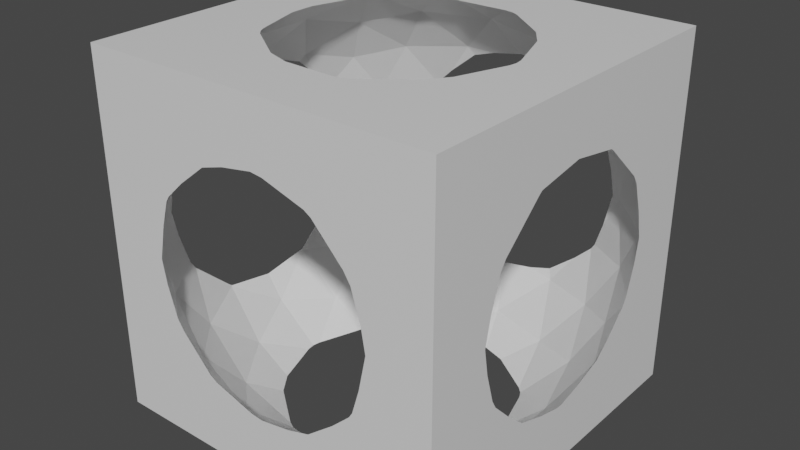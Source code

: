 # Source: player.blend  (saved by Blender 2.91.10; exported with 4.5.12 LTS)
import bpy
from mathutils import Matrix  # noqa: F401  (used for matrix-valued properties, if any)

bpy.ops.wm.read_factory_settings(use_empty=True)
scene = bpy.context.scene
scene.name = 'Scene'

# ---- materials (node trees are filled in below, after node groups)
mat_material = bpy.data.materials.new('Material')
mat_material.alpha_threshold = 0.0
mat_material.use_transparent_shadow = False
mat_material.line_color = (0.0, 0.0, 0.0, 1.0)

# ---- material node trees
mat_material.use_nodes = True; mat_material.node_tree.nodes.clear()
_N = mat_material.node_tree.nodes; _L = mat_material.node_tree.links
n0 = _N.new('ShaderNodeOutputMaterial'); n0.name = 'Material Output'; n0.location = (300, 300)
n1 = _N.new('ShaderNodeBsdfPrincipled'); n1.name = 'Principled BSDF'; n1.location = (10, 300)
n1.distribution = 'GGX'
n1.subsurface_method = 'BURLEY'
n1.inputs[2].default_value = 0.4
n1.inputs[3].default_value = 1.45
n1.inputs[27].default_value = (0.0, 0.0, 0.0, 1.0)
n1.inputs[28].default_value = 1.0
_L.new(n1.outputs[0], n0.inputs[0])
n0.is_active_output = True

# ---- world
world_world = bpy.data.worlds.new('World'); scene.world = world_world
world_world.use_nodes = True; world_world.node_tree.nodes.clear()
_N = world_world.node_tree.nodes; _L = world_world.node_tree.links
n0 = _N.new('ShaderNodeOutputWorld'); n0.name = 'World Output'; n0.location = (300, 300)
n1 = _N.new('ShaderNodeBackground'); n1.name = 'Background'; n1.location = (10, 300)
n1.inputs[0].default_value = (0.05088, 0.05088, 0.05088, 1.0)
_L.new(n1.outputs[0], n0.inputs[0])
n0.is_active_output = True
world_world.color = (0.05088, 0.05088, 0.05088)
world_world.use_sun_shadow = False
world_world.sun_shadow_jitter_overblur = 0.0

# ---- meshes
me_cube = bpy.data.meshes.new('Cube')
me_cube.from_pydata([(0.8683, -0.6309, -0.5367), (0.8683, 0.6309, -0.5367), (-0.8683, -0.6309, 0.5367), (-0.8683, 0.6309, 0.5367), (-0.2794, -0.8599, -0.789), (0.7315, -0.5314, -0.789), (0.6383, -0.8181, -0.6028), (0.3154, -0.9708, -0.6309), (0.9753, 0.3543, -0.6028), (0.9753, -0.3543, -0.6028), (0.7315, 0.5314, -0.789), (-0.9041, 0.0, -0.789), (-0.5808, -0.8599, -0.6028), (-0.8258, -0.6, -0.6309), (-0.9973, -0.2866, -0.6028), (-0.2794, 0.8599, -0.789), (-0.9973, 0.2866, -0.6028), (-0.8258, 0.6, -0.6309), (-0.5808, 0.8599, -0.6028), (0.3154, 0.9708, -0.6309), (0.6383, 0.8181, -0.6028), (0.8246, -0.8181, -0.3014), (0.7053, -0.9708, 2.102e-08), (-0.7053, -0.9708, 2.102e-08), (-0.8246, -0.8181, 0.3014), (-0.8246, 0.8181, 0.3014), (-0.7053, 0.9708, -2.102e-08), (0.7053, 0.9708, -2.102e-08), (0.8246, 0.8181, -0.3014), (0.9973, -0.2866, 0.6028), (0.8258, -0.6, 0.6309), (0.5808, -0.8599, 0.6028), (-0.3154, -0.9708, 0.6309), (-0.6383, -0.8181, 0.6028), (-0.9753, -0.3543, 0.6028), (-0.9753, 0.3543, 0.6028), (-0.6383, 0.8181, 0.6028), (-0.3154, 0.9708, 0.6309), (0.5808, 0.8599, 0.6028), (0.8258, 0.6, 0.6309), (0.9973, 0.2866, 0.6028), (0.2794, -0.8599, 0.789), (0.9041, 0.0, 0.789), (-0.7315, -0.5314, 0.789), (-0.7315, 0.5314, 0.789), (0.2794, 0.8599, 0.789), (0.7658, 0.3154, 0.8683), (0.5367, 0.6309, 0.8683), (-0.06335, 0.8258, 0.8683), (-0.4342, 0.7053, 0.8683), (-0.805, 0.1949, 0.8683), (-0.805, -0.1949, 0.8683), (-0.4342, -0.7053, 0.8683), (-0.06335, -0.8258, 0.8683), (0.5367, -0.6309, 0.8683), (0.7658, -0.3154, 0.8683), (0.9708, 0.7053, 0.0), (0.805, 0.8258, 0.3317), (0.805, -0.8258, 0.3317), (0.9708, -0.7053, -2.283e-06), (-0.9708, 0.7053, -9.414e-14), (-0.805, 0.8258, -0.3317), (-0.9708, -0.7053, 9.638e-14), (-0.805, -0.8258, -0.3317), (0.4342, 0.7053, -0.8683), (0.06335, 0.8258, -0.8683), (-0.5367, 0.6309, -0.8683), (-0.7658, 0.3154, -0.8683), (-0.7658, -0.3154, -0.8683), (-0.5367, -0.6309, -0.8683), (0.805, 0.1949, -0.8683), (0.805, -0.1949, -0.8683), (0.06335, -0.8258, -0.8683), (0.4342, -0.7053, -0.8683), (1.0, 1.0, 1.0), (1.0, 1.0, -1.0), (1.0, -1.0, 1.0), (1.0, -1.0, -1.0), (-1.0, 1.0, 1.0), (-1.0, 1.0, -1.0), (-1.0, -1.0, 1.0), (-1.0, -1.0, -1.0), (1.0, -0.4304, -0.4733), (1.0, -0.4515, -0.4515), (1.0, -0.5513, -0.3483), (0.5471, 1.0, -0.3595), (0.5662, 1.0, -0.3286), (1.0, 0.6481, 3.598e-09), (1.0, 0.6235, -0.1418), (0.4447, 1.0, -0.4561), (0.4506, 1.0, -0.4506), (0.2898, 1.0, -0.5797), (1.0, 0.3032, 0.5826), (1.0, 0.2846, 0.5973), (-0.08652, 1.0, -0.6417), (-0.01823, 1.0, -0.6493), (0.1607, 1.0, -0.6185), (-0.3249, 1.0, -0.5693), (-1.0, 0.5513, 0.3483), (-1.0, 0.5766, 0.3014), (1.0, 0.5251, 0.3807), (-0.3638, 1.0, -0.5452), (1.0, 0.6155, 0.1528), (-1.0, -0.2763, -0.6004), (-1.0, -0.2846, -0.5973), (-0.2025, 0.6233, -1.0), (-0.2415, 0.6042, -1.0), (1.0, 0.5574, 0.3317), (-0.5352, 1.0, -0.3644), (-0.4708, 0.4283, -1.0), (-0.6251, 1.0, -0.1328), (-0.5726, 1.0, -0.3067), (-0.5528, 0.3154, -1.0), (1.0, -0.5766, -0.3014), (-1.0, 0.6235, 0.1418), (1.0, 0.5766, -0.3014), (-0.6493, 0.043, -1.0), (-1.0, 0.6481, 3.598e-09), (1.0, 0.5513, -0.3483), (0.6251, 1.0, 0.1328), (-0.6554, 0.0, -1.0), (0.5726, 1.0, 0.3067), (0.3638, -1.0, 0.5452), (0.3249, -1.0, 0.5693), (-1.0, 0.6155, -0.1528), (-1.0, 0.5574, -0.3317), (-1.0, 0.2763, -0.6004), (-1.0, 0.0, -0.646), (0.5352, 1.0, 0.3644), (0.08652, 1.0, 0.6417), (0.3249, 1.0, 0.5693), (0.3638, 1.0, 0.5452), (1.0, 0.2763, 0.6004), (1.0, 0.0, 0.646), (-0.6493, -0.043, -1.0), (-0.1607, 1.0, 0.6185), (-0.2898, 1.0, 0.5797), (0.6493, 0.043, 1.0), (0.6554, 0.0, 1.0), (-0.5528, -0.3154, -1.0), (-0.4447, 1.0, 0.4561), (-1.0, 0.5251, -0.3807), (-0.4708, -0.4283, -1.0), (0.5528, 0.3154, 1.0), (-0.4506, 1.0, 0.4506), (-1.0, 0.3032, -0.5826), (-0.5471, 1.0, 0.3595), (0.4708, 0.4283, 1.0), (-0.2415, -0.6042, -1.0), (-0.6481, 1.0, -1.185e-07), (-1.0, 0.2846, -0.5973), (0.2415, 0.6042, 1.0), (-0.2025, -0.6233, -1.0), (-0.6068, 1.0, 0.1937), (0.2025, 0.6233, 1.0), (-0.3638, -1.0, -0.5452), (-0.3249, -1.0, -0.5693), (-0.5662, 1.0, 0.3286), (-1.0, -0.5513, 0.3483), (-1.0, -0.5766, 0.3014), (1.0, 0.1618, -0.618), (1.0, 0.01877, -0.6537), (-1.0, -0.6235, 0.1418), (-1.0, -0.6481, -3.598e-09), (0.1597, 0.6308, 1.0), (1.0, -0.1618, -0.618), (1.0, -0.01877, -0.6537), (-1.0, 0.4304, 0.4733), (0.5506, 0.3468, -1.0), (0.5302, 0.3852, -1.0), (-1.0, 0.3299, 0.5612), (-0.1292, 0.6232, 1.0), (-1.0, 0.1618, 0.618), (-0.2618, 0.5801, 1.0), (-1.0, -0.1618, 0.618), (-1.0, -0.3299, 0.5612), (-1.0, -0.4304, 0.4733), (-1.0, -0.6155, -0.1528), (0.6326, 0.06973, -1.0), (0.6326, -0.06973, -1.0), (-1.0, -0.5574, -0.3317), (-1.0, -0.4515, 0.4515), (0.5506, -0.3468, -1.0), (0.5302, -0.3852, -1.0), (-0.6251, -1.0, -0.1328), (-0.5726, -1.0, -0.3067), (-0.5662, -1.0, 0.3286), (-0.6068, -1.0, 0.1937), (-1.0, -0.3032, -0.5826), (-0.08652, -1.0, -0.6417), (-0.6481, -1.0, -1.443e-07), (-1.0, -0.5251, -0.3807), (-0.5471, -1.0, 0.3595), (-0.1597, -0.6308, -1.0), (-0.4447, -1.0, 0.4561), (-0.5352, -1.0, -0.3644), (-0.01823, -1.0, -0.6493), (0.1607, -1.0, -0.6185), (-0.4521, -1.0, -0.4521), (0.1292, -0.6232, -1.0), (-0.2898, -1.0, 0.5797), (-0.1607, -1.0, 0.6185), (0.6251, -1.0, 0.1328), (0.6481, -1.0, 1.742e-08), (0.2618, -0.5801, -1.0), (0.6068, -1.0, -0.1937), (0.4521, -1.0, 0.4521), (0.5352, -1.0, 0.3644), (0.5, -0.4164, -1.0), (0.5662, -1.0, -0.3286), (0.5726, -1.0, 0.3067), (0.2898, -1.0, -0.5797), (0.4447, -1.0, -0.4561), (1.0, -0.5574, 0.3317), (1.0, -0.6155, 0.1528), (0.5471, -1.0, -0.3595), (1.0, -0.5251, 0.3807), (1.0, -0.3032, 0.5826), (1.0, -0.3299, -0.5612), (1.0, -0.6235, -0.1418), (1.0, -0.6481, -1.896e-06), (1.0, 0.3299, -0.5612), (1.0, 0.4304, -0.4733), (1.0, -0.2846, 0.5973), (1.0, -0.2763, 0.6004), (0.5, 0.4164, -1.0), (0.6481, 1.0, -1.742e-08), (0.2618, 0.5801, -1.0), (0.6068, 1.0, -0.1937), (0.6493, -0.043, 1.0), (0.5528, -0.3154, 1.0), (0.4708, -0.4283, 1.0), (0.1292, 0.6232, -1.0), (-0.5, 0.4164, 1.0), (-0.5302, 0.3852, 1.0), (-0.1597, 0.6308, -1.0), (0.01823, 1.0, 0.6493), (-0.5506, 0.3468, 1.0), (-0.6326, 0.06973, 1.0), (-0.6326, -0.06973, 1.0), (-0.5506, -0.3468, 1.0), (-0.5302, -0.3852, 1.0), (-1.0, 0.01877, 0.6537), (-0.5, -0.4164, 1.0), (0.2415, -0.6042, 1.0), (-1.0, -0.01877, 0.6537), (0.2025, -0.6233, 1.0), (0.1597, -0.6308, 1.0), (-0.1292, -0.6232, 1.0), (-0.2618, -0.5801, 1.0), (0.01823, -1.0, 0.6493), (0.08652, -1.0, 0.6417)], [], [(0, 9, 5), (9, 0, 84, 83, 82), (104, 14, 103), (108, 18, 101), (1, 28, 20), (21, 113, 84, 0), (28, 1, 118, 115), (41, 31, 122, 123), (2, 43, 33), (3, 44, 35), (130, 45, 129), (132, 133, 42, 40), (42, 138, 137, 46), (137, 143, 46), (46, 143, 147, 47), (147, 151, 47), (151, 154, 45, 47), (42, 46, 40), (40, 46, 39), (46, 47, 39), (39, 47, 38), (47, 45, 38), (131, 38, 45, 130), (48, 45, 154, 164), (164, 171, 48), (49, 48, 171, 173), (233, 49, 173), (44, 49, 233, 234), (129, 45, 48, 236), (236, 48, 37, 135), (48, 49, 37), (37, 49, 36), (49, 44, 36), (36, 44, 3), (44, 234, 237, 50), (50, 237, 238), (50, 238, 239, 51), (239, 240, 51), (241, 43, 51, 240), (44, 50, 35), (50, 242, 172, 35), (242, 50, 51, 245), (174, 245, 51, 34), (51, 43, 34), (34, 43, 2), (52, 43, 241, 243), (52, 243, 249), (53, 52, 249, 248), (53, 248, 247), (41, 53, 247, 246), (43, 52, 33), (33, 52, 32), (52, 53, 32), (32, 53, 250, 201), (53, 41, 251, 250), (123, 251, 41), (244, 54, 41, 246), (231, 54, 244), (55, 54, 231, 230), (55, 230, 229), (42, 55, 229, 138), (41, 54, 31), (31, 54, 30), (54, 55, 30), (30, 55, 29), (55, 42, 29), (29, 42, 133, 224), (132, 40, 93), (87, 56, 88), (92, 93, 40), (40, 39, 100, 92), (102, 56, 87), (102, 107, 57, 56), (57, 107, 100, 39), (57, 39, 38), (56, 28, 115, 88), (28, 56, 27), (56, 57, 27), (119, 27, 57, 121), (121, 57, 38, 128), (128, 38, 131), (37, 136, 135), (136, 37, 140), (140, 37, 36, 146, 144), (149, 26, 110), (26, 149, 153), (153, 157, 25, 26), (36, 25, 157, 146), (25, 36, 3), (98, 3, 35, 167), (167, 35, 170), (170, 35, 172), (34, 175, 174), (175, 34, 176), (176, 34, 2, 158, 181), (24, 2, 33), (24, 186, 187, 23), (190, 184, 23), (186, 24, 33, 192), (33, 32, 194, 192), (23, 187, 190), (200, 194, 32), (32, 201, 200), (122, 31, 207, 206), (202, 210, 58, 22), (21, 22, 59), (58, 210, 207, 31), (58, 31, 30), (22, 58, 59), (58, 213, 214, 59), (213, 58, 30, 216), (30, 29, 217, 216), (113, 21, 59, 219), (220, 219, 59), (59, 214, 220), (223, 217, 29), (29, 224, 223), (119, 226, 27), (28, 27, 228, 86), (226, 228, 27), (20, 28, 86, 85), (89, 19, 20, 85, 90), (19, 89, 91), (19, 91, 96), (99, 25, 3, 98), (26, 25, 60), (26, 61, 111, 110), (114, 60, 25, 99), (114, 117, 60), (26, 60, 61), (61, 60, 124, 125), (117, 124, 60), (108, 111, 61, 18), (18, 61, 17), (17, 61, 125, 141), (145, 16, 17, 141), (16, 145, 150), (150, 126, 16), (2, 24, 159, 158), (62, 163, 162), (162, 159, 24, 62), (62, 24, 23), (163, 62, 177), (62, 63, 180, 177), (62, 23, 63), (185, 63, 23, 184), (14, 104, 188), (191, 13, 14, 188), (191, 180, 63, 13), (13, 63, 12), (63, 185, 195, 12), (155, 12, 195, 198), (202, 22, 203), (203, 22, 205), (22, 21, 209, 205), (7, 197, 211), (7, 211, 212), (6, 7, 212, 215), (209, 21, 6, 215), (6, 21, 0), (9, 82, 218), (218, 165, 9), (8, 160, 221), (8, 221, 222), (1, 8, 222, 118), (10, 1, 20), (169, 10, 64, 225), (10, 20, 64), (64, 20, 19), (225, 64, 227), (227, 64, 65, 232), (64, 19, 65), (65, 19, 96, 95), (232, 65, 235), (235, 65, 15, 105), (94, 15, 65, 95), (15, 94, 97), (101, 18, 15, 97), (106, 105, 15, 66), (15, 18, 66), (66, 18, 17), (66, 109, 106), (109, 66, 67, 112), (66, 17, 67), (67, 17, 16), (67, 116, 112), (67, 11, 120, 116), (67, 16, 11), (127, 11, 16, 126), (103, 14, 11, 127), (134, 120, 11, 68), (11, 14, 68), (68, 14, 13), (134, 68, 139), (139, 68, 69, 142), (68, 13, 69), (69, 13, 12), (142, 69, 148), (69, 4, 152, 148), (69, 12, 4), (4, 12, 155, 156), (8, 1, 10), (160, 8, 70, 161), (166, 71, 9, 165), (8, 10, 70), (10, 169, 168, 70), (70, 71, 166, 161), (71, 70, 178, 179), (168, 178, 70), (9, 71, 5), (5, 71, 182, 183), (179, 182, 71), (4, 156, 189), (152, 4, 72, 193), (72, 4, 189, 196), (197, 7, 72, 196), (72, 199, 193), (199, 72, 73, 204), (72, 7, 73), (73, 7, 6), (73, 208, 204), (208, 73, 5, 183), (73, 6, 5), (5, 6, 0), (243, 80, 76, 74, 78, 233, 173, 171, 164, 154, 151, 147, 143, 137, 138, 229, 230, 231, 244, 246, 247, 248, 249), (78, 80, 243, 241, 240, 239, 238, 237, 234, 233), (198, 81, 77, 76, 206, 207, 210, 202, 203, 205, 209, 215, 212, 211, 197, 196, 189, 156, 155), (122, 206, 76, 80, 81, 198, 195, 185, 184, 190, 187, 186, 192, 194, 200, 201, 250, 251, 123), (80, 78, 167, 170, 172, 242, 245, 174, 175, 176, 181), (98, 167, 78, 79, 81, 80, 181, 158, 159, 162, 163, 177, 180, 191, 188, 104, 103, 127, 126, 150, 145, 141, 125, 124, 117, 114, 99), (77, 81, 79, 75, 225, 227, 232, 235, 105, 106, 109, 112, 116, 120, 134, 139, 142, 148, 152, 193, 199, 204, 208), (169, 225, 75, 77, 208, 183, 182, 179, 178, 168), (83, 77, 75, 222, 221, 160, 161, 166, 165, 218, 82), (75, 74, 76, 77, 83, 84, 113, 219, 220, 214, 213, 216, 217, 223, 224, 133, 132, 93, 92, 100, 107, 102, 87, 88, 115, 118, 222), (90, 75, 79, 78, 144, 146, 157, 153, 149, 110, 111, 108, 101, 97, 94, 95, 96, 91, 89), (78, 74, 75, 90, 85, 86, 228, 226, 119, 121, 128, 131, 130, 129, 236, 135, 136, 140, 144)])
_uv = me_cube.uv_layers.new(name='UVMap')
_uv.uv.foreach_set('vector', [0.7273, 0.1575, 0.6818, 0.1575, 0.7045, 0.1181, 0.6818, 0.1575, 0.7273, 0.1575, 0.7091, 0.189, 0.6946, 0.1769, 0.6916, 0.1744, 0.1368, 0.1582, 0.1364, 0.1575, 0.138, 0.1575, 0.3362, 0.1886, 0.3182, 0.1575, 0.3578, 0.1575, 0.5455, 0.1575, 0.5227, 0.1968, 0.5, 0.1575, 0.75, 0.1968, 0.7117, 0.1968, 0.7091, 0.189, 0.7273, 0.1575, 0.5227, 0.1968, 0.5455, 0.1575, 0.5636, 0.189, 0.561, 0.1968, 0.7955, 0.3543, 0.7727, 0.3149, 0.8123, 0.3149, 0.8152, 0.32, 1.0, 0.3149, 0.9773, 0.3543, 0.9545, 0.3149, 0.2727, 0.3149, 0.25, 0.3543, 0.2273, 0.3149, 0.4516, 0.32, 0.4318, 0.3543, 0.4138, 0.3231, 0.5925, 0.3149, 0.6265, 0.332, 0.6136, 0.3543, 0.5909, 0.3149, 0.6136, 0.3543, 0.5929, 0.3901, 0.5878, 0.3883, 0.5682, 0.3543, 0.5878, 0.3883, 0.5536, 0.3796, 0.5682, 0.3543, 0.5682, 0.3543, 0.5536, 0.3796, 0.5373, 0.3796, 0.5227, 0.3543, 0.5373, 0.3796, 0.5031, 0.3883, 0.5227, 0.3543, 0.5031, 0.3883, 0.498, 0.3901, 0.4773, 0.3543, 0.5227, 0.3543, 0.6136, 0.3543, 0.5682, 0.3543, 0.5909, 0.3149, 0.5909, 0.3149, 0.5682, 0.3543, 0.5455, 0.3149, 0.5682, 0.3543, 0.5227, 0.3543, 0.5455, 0.3149, 0.5455, 0.3149, 0.5227, 0.3543, 0.5, 0.3149, 0.5227, 0.3543, 0.4773, 0.3543, 0.5, 0.3149, 0.4604, 0.3149, 0.5, 0.3149, 0.4773, 0.3543, 0.4575, 0.32, 0.3864, 0.3543, 0.4318, 0.3543, 0.4111, 0.3901, 0.406, 0.3883, 0.406, 0.3883, 0.3718, 0.3796, 0.3864, 0.3543, 0.3409, 0.3543, 0.3864, 0.3543, 0.3718, 0.3796, 0.3555, 0.3796, 0.3213, 0.3883, 0.3409, 0.3543, 0.3555, 0.3796, 0.2955, 0.3543, 0.3409, 0.3543, 0.3213, 0.3883, 0.3161, 0.3901, 0.4138, 0.3231, 0.4318, 0.3543, 0.3864, 0.3543, 0.4051, 0.3218, 0.4051, 0.3218, 0.3864, 0.3543, 0.3636, 0.3149, 0.3837, 0.3149, 0.3864, 0.3543, 0.3409, 0.3543, 0.3636, 0.3149, 0.3636, 0.3149, 0.3409, 0.3543, 0.3182, 0.3149, 0.3409, 0.3543, 0.2955, 0.3543, 0.3182, 0.3149, 0.3182, 0.3149, 0.2955, 0.3543, 0.2727, 0.3149, 0.25, 0.3543, 0.2293, 0.3901, 0.2242, 0.3883, 0.2045, 0.3543, 0.2045, 0.3543, 0.2242, 0.3883, 0.1899, 0.3796, 0.2045, 0.3543, 0.1899, 0.3796, 0.1737, 0.3796, 0.1591, 0.3543, 0.1737, 0.3796, 0.1395, 0.3883, 0.1591, 0.3543, 0.1343, 0.3901, 0.1136, 0.3543, 0.1591, 0.3543, 0.1395, 0.3883, 0.25, 0.3543, 0.2045, 0.3543, 0.2273, 0.3149, 0.2045, 0.3543, 0.184, 0.3187, 0.2026, 0.3149, 0.2273, 0.3149, 0.184, 0.3187, 0.2045, 0.3543, 0.1591, 0.3543, 0.1796, 0.3187, 0.1611, 0.3149, 0.1796, 0.3187, 0.1591, 0.3543, 0.1364, 0.3149, 0.1591, 0.3543, 0.1136, 0.3543, 0.1364, 0.3149, 0.1364, 0.3149, 0.1136, 0.3543, 0.09091, 0.3149, 0.9318, 0.3543, 0.9773, 0.3543, 0.9566, 0.3901, 0.9514, 0.3883, 0.9318, 0.3543, 0.9514, 0.3883, 0.9172, 0.3796, 0.8864, 0.3543, 0.9318, 0.3543, 0.9172, 0.3796, 0.901, 0.3796, 0.8864, 0.3543, 0.901, 0.3796, 0.8667, 0.3883, 0.8409, 0.3543, 0.8864, 0.3543, 0.8667, 0.3883, 0.8616, 0.3901, 0.9773, 0.3543, 0.9318, 0.3543, 0.9545, 0.3149, 0.9545, 0.3149, 0.9318, 0.3543, 0.9091, 0.3149, 0.9318, 0.3543, 0.8864, 0.3543, 0.9091, 0.3149, 0.9091, 0.3149, 0.8864, 0.3543, 0.8676, 0.3218, 0.8891, 0.3149, 0.8864, 0.3543, 0.8409, 0.3543, 0.8589, 0.3231, 0.8676, 0.3218, 0.8211, 0.32, 0.8589, 0.3231, 0.8409, 0.3543, 0.7696, 0.3883, 0.75, 0.3543, 0.7955, 0.3543, 0.7748, 0.3901, 0.7354, 0.3796, 0.75, 0.3543, 0.7696, 0.3883, 0.7045, 0.3543, 0.75, 0.3543, 0.7354, 0.3796, 0.7191, 0.3796, 0.7045, 0.3543, 0.7191, 0.3796, 0.6849, 0.3883, 0.6591, 0.3543, 0.7045, 0.3543, 0.6849, 0.3883, 0.6798, 0.3901, 0.7955, 0.3543, 0.75, 0.3543, 0.7727, 0.3149, 0.7727, 0.3149, 0.75, 0.3543, 0.7273, 0.3149, 0.75, 0.3543, 0.7045, 0.3543, 0.7273, 0.3149, 0.7273, 0.3149, 0.7045, 0.3543, 0.6818, 0.3149, 0.7045, 0.3543, 0.6591, 0.3543, 0.6818, 0.3149, 0.6818, 0.3149, 0.6591, 0.3543, 0.6462, 0.332, 0.6802, 0.3149, 0.5925, 0.3149, 0.5909, 0.3149, 0.5913, 0.3142, 0.5532, 0.2362, 0.5455, 0.2362, 0.5561, 0.2177, 0.5892, 0.312, 0.5913, 0.3142, 0.5909, 0.3149, 0.5909, 0.3149, 0.5455, 0.3149, 0.5645, 0.282, 0.5892, 0.312, 0.5559, 0.2543, 0.5455, 0.2362, 0.5532, 0.2362, 0.5559, 0.2543, 0.5614, 0.2756, 0.5227, 0.2756, 0.5455, 0.2362, 0.5227, 0.2756, 0.5614, 0.2756, 0.5645, 0.282, 0.5455, 0.3149, 0.5227, 0.2756, 0.5455, 0.3149, 0.5, 0.3149, 0.5455, 0.2362, 0.5227, 0.1968, 0.561, 0.1968, 0.5561, 0.2177, 0.5227, 0.1968, 0.5455, 0.2362, 0.5, 0.2362, 0.5455, 0.2362, 0.5227, 0.2756, 0.5, 0.2362, 0.49, 0.2535, 0.5, 0.2362, 0.5227, 0.2756, 0.4852, 0.2756, 0.4852, 0.2756, 0.5227, 0.2756, 0.5, 0.3149, 0.482, 0.2838, 0.482, 0.2838, 0.5, 0.3149, 0.4604, 0.3149, 0.3636, 0.3149, 0.3675, 0.3082, 0.3837, 0.3149, 0.3675, 0.3082, 0.3636, 0.3149, 0.3504, 0.2919, 0.3504, 0.2919, 0.3636, 0.3149, 0.3182, 0.3149, 0.3386, 0.2796, 0.3497, 0.2912, 0.326, 0.2362, 0.3182, 0.2362, 0.3282, 0.2188, 0.3182, 0.2362, 0.326, 0.2362, 0.3315, 0.2592, 0.3315, 0.2592, 0.3362, 0.2756, 0.2955, 0.2756, 0.3182, 0.2362, 0.3182, 0.3149, 0.2955, 0.2756, 0.3362, 0.2756, 0.3386, 0.2796, 0.2955, 0.2756, 0.3182, 0.3149, 0.2727, 0.3149, 0.2545, 0.2834, 0.2727, 0.3149, 0.2273, 0.3149, 0.237, 0.298, 0.237, 0.298, 0.2273, 0.3149, 0.2238, 0.3089, 0.2238, 0.3089, 0.2273, 0.3149, 0.2026, 0.3149, 0.1364, 0.3149, 0.1398, 0.3089, 0.1611, 0.3149, 0.1398, 0.3089, 0.1364, 0.3149, 0.1266, 0.298, 0.1266, 0.298, 0.1364, 0.3149, 0.09091, 0.3149, 0.1091, 0.2834, 0.1235, 0.2955, 0.9773, 0.2756, 1.0, 0.3149, 0.9545, 0.3149, 0.9773, 0.2756, 0.9365, 0.2756, 0.9413, 0.2592, 0.9545, 0.2362, 0.9468, 0.2362, 0.9445, 0.2188, 0.9545, 0.2362, 0.9365, 0.2756, 0.9773, 0.2756, 0.9545, 0.3149, 0.9341, 0.2796, 0.9545, 0.3149, 0.9091, 0.3149, 0.9224, 0.2919, 0.9341, 0.2796, 0.9545, 0.2362, 0.9413, 0.2592, 0.9468, 0.2362, 0.9052, 0.3082, 0.9224, 0.2919, 0.9091, 0.3149, 0.9091, 0.3149, 0.8891, 0.3149, 0.9052, 0.3082, 0.8123, 0.3149, 0.7727, 0.3149, 0.7907, 0.2838, 0.8012, 0.2989, 0.7827, 0.2535, 0.7875, 0.2756, 0.75, 0.2756, 0.7727, 0.2362, 0.75, 0.1968, 0.7727, 0.2362, 0.7273, 0.2362, 0.75, 0.2756, 0.7875, 0.2756, 0.7907, 0.2838, 0.7727, 0.3149, 0.75, 0.2756, 0.7727, 0.3149, 0.7273, 0.3149, 0.7727, 0.2362, 0.75, 0.2756, 0.7273, 0.2362, 0.75, 0.2756, 0.7113, 0.2756, 0.7168, 0.2543, 0.7273, 0.2362, 0.7113, 0.2756, 0.75, 0.2756, 0.7273, 0.3149, 0.7083, 0.282, 0.7273, 0.3149, 0.6818, 0.3149, 0.6835, 0.312, 0.7083, 0.282, 0.7117, 0.1968, 0.75, 0.1968, 0.7273, 0.2362, 0.7166, 0.2177, 0.7195, 0.2362, 0.7166, 0.2177, 0.7273, 0.2362, 0.7273, 0.2362, 0.7168, 0.2543, 0.7195, 0.2362, 0.6814, 0.3142, 0.6835, 0.312, 0.6818, 0.3149, 0.6818, 0.3149, 0.6802, 0.3149, 0.6814, 0.3142, 0.49, 0.2535, 0.4922, 0.2362, 0.5, 0.2362, 0.5227, 0.1968, 0.5, 0.2362, 0.4867, 0.2132, 0.4819, 0.1968, 0.4922, 0.2362, 0.4867, 0.2132, 0.5, 0.2362, 0.5, 0.1575, 0.5227, 0.1968, 0.4819, 0.1968, 0.4796, 0.1928, 0.4678, 0.1805, 0.4545, 0.1575, 0.5, 0.1575, 0.4796, 0.1928, 0.4685, 0.1812, 0.4545, 0.1575, 0.4678, 0.1805, 0.4507, 0.1642, 0.4545, 0.1575, 0.4507, 0.1642, 0.4345, 0.1575, 0.2572, 0.2756, 0.2955, 0.2756, 0.2727, 0.3149, 0.2545, 0.2834, 0.3182, 0.2362, 0.2955, 0.2756, 0.2727, 0.2362, 0.3182, 0.2362, 0.2955, 0.1968, 0.3329, 0.1968, 0.3282, 0.2188, 0.262, 0.2547, 0.2727, 0.2362, 0.2955, 0.2756, 0.2572, 0.2756, 0.262, 0.2547, 0.2649, 0.2362, 0.2727, 0.2362, 0.3182, 0.2362, 0.2727, 0.2362, 0.2955, 0.1968, 0.2955, 0.1968, 0.2727, 0.2362, 0.2623, 0.2181, 0.2568, 0.1968, 0.2649, 0.2362, 0.2623, 0.2181, 0.2727, 0.2362, 0.3362, 0.1886, 0.3329, 0.1968, 0.2955, 0.1968, 0.3182, 0.1575, 0.3182, 0.1575, 0.2955, 0.1968, 0.2727, 0.1575, 0.2727, 0.1575, 0.2955, 0.1968, 0.2568, 0.1968, 0.2537, 0.1904, 0.229, 0.1604, 0.2273, 0.1575, 0.2727, 0.1575, 0.2537, 0.1904, 0.2273, 0.1575, 0.229, 0.1604, 0.2269, 0.1582, 0.2269, 0.1582, 0.2256, 0.1575, 0.2273, 0.1575, 0.09091, 0.3149, 0.06818, 0.2756, 0.1065, 0.2756, 0.1091, 0.2834, 0.09091, 0.2362, 0.09869, 0.2362, 0.1016, 0.2547, 0.1016, 0.2547, 0.1065, 0.2756, 0.06818, 0.2756, 0.09091, 0.2362, 0.09091, 0.2362, 0.06818, 0.2756, 0.04545, 0.2362, 0.09869, 0.2362, 0.09091, 0.2362, 0.1014, 0.2181, 0.09091, 0.2362, 0.06818, 0.1968, 0.1069, 0.1968, 0.1014, 0.2181, 0.09091, 0.2362, 0.04545, 0.2362, 0.06818, 0.1968, 0.0307, 0.1968, 0.06818, 0.1968, 0.04545, 0.2362, 0.03544, 0.2188, 0.1364, 0.1575, 0.1368, 0.1582, 0.1347, 0.1604, 0.1099, 0.1904, 0.09091, 0.1575, 0.1364, 0.1575, 0.1347, 0.1604, 0.1099, 0.1904, 0.1069, 0.1968, 0.06818, 0.1968, 0.09091, 0.1575, 0.09091, 0.1575, 0.06818, 0.1968, 0.04545, 0.1575, 0.06818, 0.1968, 0.0307, 0.1968, 0.02748, 0.1886, 0.04545, 0.1575, 0.00587, 0.1575, 0.04545, 0.1575, 0.02748, 0.1886, 0.017, 0.1735, 0.7827, 0.2535, 0.7727, 0.2362, 0.7805, 0.2362, 0.7805, 0.2362, 0.7727, 0.2362, 0.786, 0.2132, 0.7727, 0.2362, 0.75, 0.1968, 0.7908, 0.1968, 0.786, 0.2132, 0.8182, 0.1575, 0.8382, 0.1575, 0.8221, 0.1642, 0.8182, 0.1575, 0.8221, 0.1642, 0.8049, 0.1805, 0.7727, 0.1575, 0.8182, 0.1575, 0.8049, 0.1805, 0.7931, 0.1928, 0.7908, 0.1968, 0.75, 0.1968, 0.7727, 0.1575, 0.7931, 0.1928, 0.7727, 0.1575, 0.75, 0.1968, 0.7273, 0.1575, 0.6818, 0.1575, 0.6916, 0.1744, 0.6783, 0.1635, 0.6783, 0.1635, 0.6571, 0.1575, 0.6818, 0.1575, 0.5909, 0.1575, 0.6156, 0.1575, 0.5944, 0.1635, 0.5909, 0.1575, 0.5944, 0.1635, 0.5811, 0.1744, 0.5455, 0.1575, 0.5909, 0.1575, 0.5811, 0.1744, 0.5636, 0.189, 0.5227, 0.1181, 0.5455, 0.1575, 0.5, 0.1575, 0.502, 0.08226, 0.5227, 0.1181, 0.4773, 0.1181, 0.4969, 0.0841, 0.5227, 0.1181, 0.5, 0.1575, 0.4773, 0.1181, 0.4773, 0.1181, 0.5, 0.1575, 0.4545, 0.1575, 0.4969, 0.0841, 0.4773, 0.1181, 0.4627, 0.09281, 0.4627, 0.09281, 0.4773, 0.1181, 0.4318, 0.1181, 0.4464, 0.09281, 0.4773, 0.1181, 0.4545, 0.1575, 0.4318, 0.1181, 0.4318, 0.1181, 0.4545, 0.1575, 0.4345, 0.1575, 0.4131, 0.1506, 0.4464, 0.09281, 0.4318, 0.1181, 0.4122, 0.0841, 0.4122, 0.0841, 0.4318, 0.1181, 0.3864, 0.1181, 0.4071, 0.08226, 0.4043, 0.1492, 0.3864, 0.1181, 0.4318, 0.1181, 0.4131, 0.1506, 0.3864, 0.1181, 0.4043, 0.1492, 0.3666, 0.1524, 0.3578, 0.1575, 0.3182, 0.1575, 0.3409, 0.1181, 0.3607, 0.1524, 0.3151, 0.0841, 0.3202, 0.08226, 0.3409, 0.1181, 0.2955, 0.1181, 0.3409, 0.1181, 0.3182, 0.1575, 0.2955, 0.1181, 0.2955, 0.1181, 0.3182, 0.1575, 0.2727, 0.1575, 0.2955, 0.1181, 0.2809, 0.09281, 0.3151, 0.0841, 0.2809, 0.09281, 0.2955, 0.1181, 0.25, 0.1181, 0.2646, 0.09281, 0.2955, 0.1181, 0.2727, 0.1575, 0.25, 0.1181, 0.25, 0.1181, 0.2727, 0.1575, 0.2273, 0.1575, 0.25, 0.1181, 0.2304, 0.0841, 0.2646, 0.09281, 0.25, 0.1181, 0.2045, 0.1181, 0.2252, 0.08226, 0.2304, 0.0841, 0.25, 0.1181, 0.2273, 0.1575, 0.2045, 0.1181, 0.1917, 0.1404, 0.2045, 0.1181, 0.2273, 0.1575, 0.2256, 0.1575, 0.138, 0.1575, 0.1364, 0.1575, 0.1591, 0.1181, 0.172, 0.1404, 0.1333, 0.0841, 0.1384, 0.08226, 0.1591, 0.1181, 0.1136, 0.1181, 0.1591, 0.1181, 0.1364, 0.1575, 0.1136, 0.1181, 0.1136, 0.1181, 0.1364, 0.1575, 0.09091, 0.1575, 0.1333, 0.0841, 0.1136, 0.1181, 0.09904, 0.09281, 0.09904, 0.09281, 0.1136, 0.1181, 0.06818, 0.1181, 0.08278, 0.09281, 0.1136, 0.1181, 0.09091, 0.1575, 0.06818, 0.1181, 0.06818, 0.1181, 0.09091, 0.1575, 0.04545, 0.1575, 0.08278, 0.09281, 0.06818, 0.1181, 0.04855, 0.0841, 0.06818, 0.1181, 0.02273, 0.1181, 0.04342, 0.08226, 0.04855, 0.0841, 0.06818, 0.1181, 0.04545, 0.1575, 0.02273, 0.1181, 0.02273, 0.1181, 0.04545, 0.1575, 0.00587, 0.1575, 0.002935, 0.1524, 0.5909, 0.1575, 0.5455, 0.1575, 0.5682, 0.1181, 0.6156, 0.1575, 0.5909, 0.1575, 0.6136, 0.1181, 0.6342, 0.1537, 0.6386, 0.1537, 0.6591, 0.1181, 0.6818, 0.1575, 0.6571, 0.1575, 0.5909, 0.1575, 0.5682, 0.1181, 0.6136, 0.1181, 0.5682, 0.1181, 0.5889, 0.08226, 0.594, 0.0841, 0.6136, 0.1181, 0.6136, 0.1181, 0.6591, 0.1181, 0.6386, 0.1537, 0.6342, 0.1537, 0.6591, 0.1181, 0.6136, 0.1181, 0.6282, 0.09281, 0.6445, 0.09281, 0.594, 0.0841, 0.6282, 0.09281, 0.6136, 0.1181, 0.6818, 0.1575, 0.6591, 0.1181, 0.7045, 0.1181, 0.7045, 0.1181, 0.6591, 0.1181, 0.6787, 0.0841, 0.6839, 0.08226, 0.6445, 0.09281, 0.6787, 0.0841, 0.6591, 0.1181, 0.8864, 0.1181, 0.9062, 0.1524, 0.8684, 0.1492, 0.8657, 0.08226, 0.8864, 0.1181, 0.8409, 0.1181, 0.8605, 0.0841, 0.8409, 0.1181, 0.8864, 0.1181, 0.8684, 0.1492, 0.8597, 0.1506, 0.8382, 0.1575, 0.8182, 0.1575, 0.8409, 0.1181, 0.8597, 0.1506, 0.8409, 0.1181, 0.8263, 0.09281, 0.8605, 0.0841, 0.8263, 0.09281, 0.8409, 0.1181, 0.7955, 0.1181, 0.8101, 0.09281, 0.8409, 0.1181, 0.8182, 0.1575, 0.7955, 0.1181, 0.7955, 0.1181, 0.8182, 0.1575, 0.7727, 0.1575, 0.7955, 0.1181, 0.7758, 0.0841, 0.8101, 0.09281, 0.7758, 0.0841, 0.7955, 0.1181, 0.75, 0.1181, 0.7707, 0.08226, 0.7955, 0.1181, 0.7727, 0.1575, 0.75, 0.1181, 0.75, 0.1181, 0.7727, 0.1575, 0.7273, 0.1575, 0.8125, 0.6771, 0.875, 0.75, 0.625, 0.75, 0.625, 0.5, 0.875, 0.5, 0.8125, 0.5729, 0.7827, 0.5525, 0.7661, 0.5471, 0.73, 0.5462, 0.7247, 0.5471, 0.7198, 0.5495, 0.6911, 0.5715, 0.6809, 0.5856, 0.6688, 0.6196, 0.6681, 0.625, 0.6688, 0.6304, 0.6809, 0.6644, 0.6911, 0.6785, 0.7198, 0.7005, 0.7247, 0.7029, 0.73, 0.7038, 0.7661, 0.7029, 0.7827, 0.6975, 0.875, 0.5, 0.875, 0.75, 0.8125, 0.6771, 0.8163, 0.6732, 0.8188, 0.6684, 0.8291, 0.6337, 0.8291, 0.6163, 0.8188, 0.5816, 0.8163, 0.5768, 0.8125, 0.5729, 0.4435, 0.9315, 0.375, 1.0, 0.375, 0.75, 0.625, 0.75, 0.5565, 0.8185, 0.5455, 0.8081, 0.5383, 0.8034, 0.5166, 0.7969, 0.5, 0.794, 0.4758, 0.7991, 0.4589, 0.8042, 0.4551, 0.8066, 0.443, 0.8194, 0.4275, 0.8388, 0.4227, 0.8549, 0.4188, 0.8773, 0.4198, 0.8858, 0.4288, 0.9156, 0.4318, 0.9205, 0.5681, 0.8295, 0.5565, 0.8185, 0.625, 0.75, 0.625, 1.0, 0.375, 1.0, 0.4435, 0.9315, 0.4545, 0.9419, 0.4617, 0.9466, 0.4834, 0.9531, 0.5, 0.956, 0.5242, 0.9509, 0.5411, 0.9458, 0.5449, 0.9434, 0.557, 0.9306, 0.5725, 0.9112, 0.5773, 0.8951, 0.5812, 0.8727, 0.5802, 0.8642, 0.5712, 0.8344, 0.625, 0.0, 0.625, 0.25, 0.5592, 0.1788, 0.5702, 0.1662, 0.5773, 0.1452, 0.5817, 0.1273, 0.5817, 0.1227, 0.5773, 0.1048, 0.5702, 0.08377, 0.5592, 0.0712, 0.5564, 0.06856, 0.5435, 0.1939, 0.5592, 0.1788, 0.625, 0.25, 0.375, 0.25, 0.375, 0.0, 0.625, 0.0, 0.5564, 0.06856, 0.5435, 0.05609, 0.5377, 0.05292, 0.5177, 0.04706, 0.5, 0.04399, 0.4809, 0.04806, 0.4585, 0.05532, 0.4524, 0.05936, 0.4272, 0.0871, 0.4253, 0.08942, 0.425, 0.09046, 0.4192, 0.125, 0.425, 0.1595, 0.4253, 0.1606, 0.4272, 0.1629, 0.4524, 0.1906, 0.4585, 0.1947, 0.4809, 0.2019, 0.5, 0.206, 0.5177, 0.2029, 0.5377, 0.1971, 0.375, 0.75, 0.125, 0.75, 0.125, 0.5, 0.375, 0.5, 0.3125, 0.5729, 0.2827, 0.5525, 0.2661, 0.5471, 0.23, 0.5462, 0.2247, 0.5471, 0.2198, 0.5495, 0.1911, 0.5715, 0.1809, 0.5856, 0.1688, 0.6196, 0.1681, 0.625, 0.1688, 0.6304, 0.1809, 0.6644, 0.1911, 0.6785, 0.2198, 0.7005, 0.2247, 0.7029, 0.23, 0.7038, 0.2661, 0.7029, 0.2827, 0.6975, 0.3125, 0.6771, 0.3163, 0.5768, 0.3125, 0.5729, 0.375, 0.5, 0.375, 0.75, 0.3125, 0.6771, 0.3163, 0.6732, 0.3188, 0.6684, 0.3291, 0.6337, 0.3291, 0.6163, 0.3188, 0.5816, 0.4436, 0.6814, 0.375, 0.75, 0.375, 0.5, 0.4408, 0.5712, 0.4298, 0.5838, 0.4227, 0.6048, 0.4183, 0.6227, 0.4183, 0.6273, 0.4227, 0.6452, 0.4298, 0.6662, 0.4408, 0.6788, 0.375, 0.5, 0.625, 0.5, 0.625, 0.75, 0.375, 0.75, 0.4436, 0.6814, 0.4565, 0.6939, 0.4623, 0.6971, 0.4823, 0.7029, 0.5, 0.706, 0.5191, 0.7019, 0.5415, 0.6947, 0.5476, 0.6906, 0.5728, 0.6629, 0.5747, 0.6606, 0.575, 0.6595, 0.5808, 0.625, 0.575, 0.5905, 0.5747, 0.5894, 0.5728, 0.5871, 0.5476, 0.5594, 0.5415, 0.5553, 0.5191, 0.5481, 0.5, 0.544, 0.4823, 0.5471, 0.4623, 0.5529, 0.4565, 0.5561, 0.4408, 0.5712, 0.4437, 0.4313, 0.375, 0.5, 0.375, 0.25, 0.625, 0.25, 0.5563, 0.3187, 0.5449, 0.3066, 0.5411, 0.3042, 0.5242, 0.2991, 0.5, 0.294, 0.4834, 0.2969, 0.4617, 0.3034, 0.4545, 0.3081, 0.4318, 0.3295, 0.4288, 0.3344, 0.4198, 0.3642, 0.4188, 0.3727, 0.4227, 0.3951, 0.4275, 0.4112, 0.443, 0.4306, 0.625, 0.25, 0.625, 0.5, 0.375, 0.5, 0.4437, 0.4313, 0.4551, 0.4434, 0.4589, 0.4458, 0.4758, 0.4509, 0.5, 0.456, 0.5166, 0.4531, 0.5383, 0.4466, 0.5455, 0.4419, 0.5681, 0.4205, 0.5712, 0.4156, 0.5802, 0.3858, 0.5812, 0.3773, 0.5773, 0.3549, 0.5725, 0.3388, 0.557, 0.3194, 0.5563, 0.3187])
me_cube.materials.append(mat_material)
me_cube.use_remesh_preserve_volume = False
me_cube.use_remesh_preserve_attributes = False
me_cube.use_mirror_vertex_groups = False
me_cube.update()

# ---- objects
ob_cube = bpy.data.objects.new('Cube', me_cube)

# ---- transforms, parenting, visibility, modifiers, constraints
ob_cube.location = (0.0, 0.0, 0.0)
ob_cube.lock_rotations_4d = False
ob_cube.empty_display_type = 'ARROWS'
ob_cube.lineart.crease_threshold = 0.0

# ---- collection membership
scene.collection.objects.link(ob_cube)

# ---- scene / render settings (as saved in the file)
scene.frame_start = 1; scene.frame_end = 250; scene.frame_set(1)
scene.render.engine = 'BLENDER_EEVEE_NEXT'
scene.cycles.use_denoising = False
scene.cycles.samples = 128
scene.cycles.sampling_pattern = 'TABULATED_SOBOL'
scene.cycles.use_adaptive_sampling = False
scene.cycles.use_light_tree = False
scene.view_settings.view_transform = 'Filmic'
bpy.context.view_layer.update()

# ---- added for rendering (the .blend has no active camera and no usable light): camera, sun
cam_auto = bpy.data.cameras.new('AutoCamera')
cam_auto.lens = 50.0
cam_auto.sensor_width = 36.0
cam_auto.clip_end = 1000.0
ob_auto_camera = bpy.data.objects.new('AutoCamera', cam_auto)
scene.collection.objects.link(ob_auto_camera)
ob_auto_camera.location = (3.20507, -3.84609, 2.56406)
ob_auto_camera.rotation_euler = (1.09748, -7.21219e-08, 0.694738)
scene.camera = ob_auto_camera
light_auto_sun = bpy.data.lights.new('AutoSun', 'SUN')
light_auto_sun.energy = 3.0
light_auto_sun.angle = 0.0523599
ob_auto_sun = bpy.data.objects.new('AutoSun', light_auto_sun)
scene.collection.objects.link(ob_auto_sun)
ob_auto_sun.rotation_euler = (0.872665, 0.174533, 0.523599)
bpy.context.view_layer.update()
